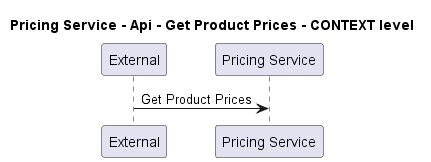

The diagram above was rendered by PlantUML. Its source (embedded in the PNG):
@startuml
!pragma layout smetana

title Pricing Service - Api - Get Product Prices - CONTEXT level

participant "External" as C4InterFlow.SoftwareSystems.ExternalSystem
participant "Pricing Service" as ECommercePlatform.SoftwareSystems.PricingService

C4InterFlow.SoftwareSystems.ExternalSystem -> ECommercePlatform.SoftwareSystems.PricingService : Get Product Prices


@enduml